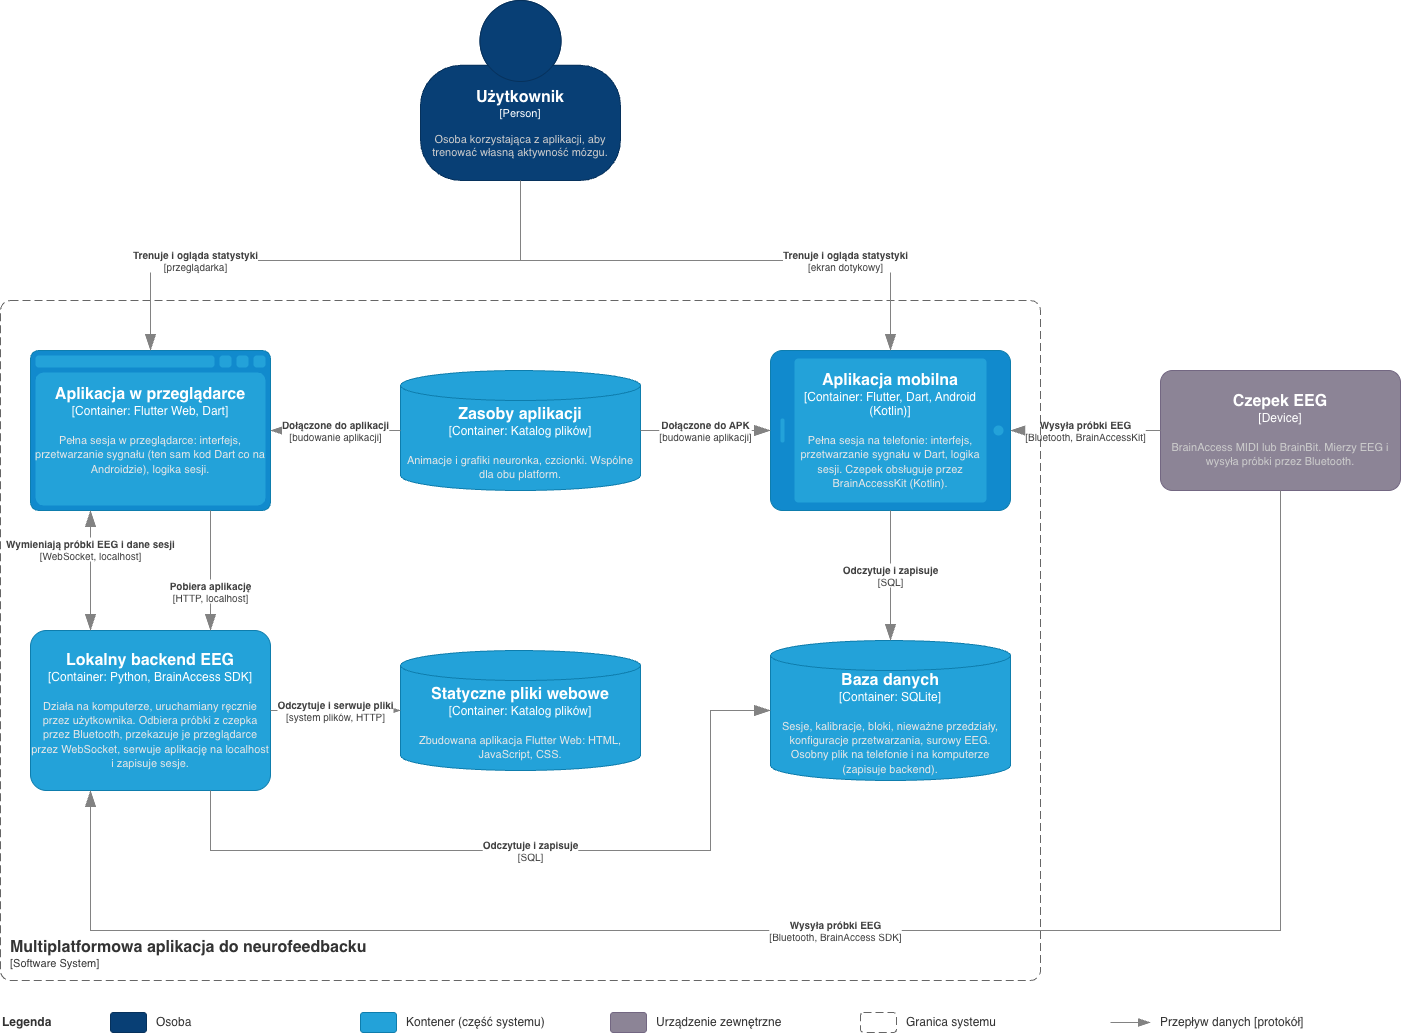

The diagram above was exported from draw.io. Its source (the exported page's mxGraphModel, read from the mxfile embedded in the PNG):
<mxGraphModel dx="1451" dy="1162" grid="1" gridSize="10" guides="1" tooltips="1" connect="1" arrows="1" fold="1" page="1" pageScale="1" pageWidth="1700" pageHeight="1300" math="0" shadow="0">
  <root>
    <mxCell id="0" />
    <mxCell id="1" parent="0" />
    <object placeholders="1" label="&lt;font style=&quot;font-size: 16px&quot;&gt;&lt;b&gt;&lt;div style=&quot;text-align: left&quot;&gt;%c4Name%&lt;/div&gt;&lt;/b&gt;&lt;/font&gt;&lt;div style=&quot;text-align: left&quot;&gt;[%c4Application%]&lt;/div&gt;" c4Name="Multiplatformowa aplikacja do neurofeedbacku" c4Type="SystemScopeBoundary" c4Application="Software System" id="bound">
      <mxCell parent="1" style="rounded=1;fontSize=11;whiteSpace=wrap;html=1;dashed=1;arcSize=20;fillColor=none;strokeColor=#666666;fontColor=#333333;labelBackgroundColor=none;align=left;verticalAlign=bottom;labelBorderColor=none;spacingTop=0;spacing=10;dashPattern=8 4;metaEdit=1;rotatable=0;perimeter=rectanglePerimeter;noLabel=0;labelPadding=0;allowArrows=0;connectable=0;expand=0;recursiveResize=0;editable=1;pointerEvents=0;absoluteArcSize=1;points=[[0.25,0,0],[0.5,0,0],[0.75,0,0],[1,0.25,0],[1,0.5,0],[1,0.75,0],[0.75,1,0],[0.5,1,0],[0.25,1,0],[0,0.75,0],[0,0.5,0],[0,0.25,0]];" vertex="1">
        <mxGeometry height="680" width="1040" x="140" y="450" as="geometry" />
      </mxCell>
    </object>
    <object placeholders="1" label="&lt;font style=&quot;font-size: 16px&quot;&gt;&lt;b&gt;%c4Name%&lt;/b&gt;&lt;/font&gt;&lt;div&gt;[%c4Type%]&lt;/div&gt;&lt;br&gt;&lt;div&gt;&lt;font style=&quot;font-size: 11px&quot;&gt;&lt;font color=&quot;#cccccc&quot;&gt;%c4Description%&lt;/div&gt;" c4Name="Użytkownik" c4Type="Person" c4Description="Osoba korzystająca z aplikacji, aby trenować własną aktywność mózgu." id="user">
      <mxCell parent="1" style="html=1;fontSize=11;dashed=0;whiteSpace=wrap;fillColor=#083F75;strokeColor=#06315C;fontColor=#ffffff;shape=mxgraph.c4.person2;align=center;metaEdit=1;points=[[0.5,0,0],[1,0.5,0],[1,0.75,0],[0.75,1,0],[0.5,1,0],[0.25,1,0],[0,0.75,0],[0,0.5,0]];resizable=0;" vertex="1">
        <mxGeometry height="180" width="200" x="560" y="150" as="geometry" />
      </mxCell>
    </object>
    <object placeholders="1" label="&lt;font style=&quot;font-size: 16px&quot;&gt;&lt;b&gt;%c4Name%&lt;/b&gt;&lt;/font&gt;&lt;div&gt;[%c4Type%]&lt;/div&gt;&lt;br&gt;&lt;div&gt;&lt;font style=&quot;font-size: 11px&quot;&gt;&lt;font color=&quot;#cccccc&quot;&gt;%c4Description%&lt;/div&gt;" c4Name="Czepek EEG" c4Type="Device" c4Description="BrainAccess MIDI lub BrainBit. Mierzy EEG i wysyła próbki przez Bluetooth." id="eeg">
      <mxCell parent="1" style="rounded=1;whiteSpace=wrap;html=1;labelBackgroundColor=none;fillColor=#8C8496;fontColor=#ffffff;align=center;arcSize=10;strokeColor=#736782;metaEdit=1;resizable=0;points=[[0.25,0,0],[0.5,0,0],[0.75,0,0],[1,0.25,0],[1,0.5,0],[1,0.75,0],[0.75,1,0],[0.5,1,0],[0.25,1,0],[0,0.75,0],[0,0.5,0],[0,0.25,0]];" vertex="1">
        <mxGeometry height="120" width="240" x="1300" y="520" as="geometry" />
      </mxCell>
    </object>
    <object placeholders="1" label="&lt;font style=&quot;font-size: 16px&quot;&gt;&lt;b&gt;%c4Name%&lt;/b&gt;&lt;/font&gt;&lt;div&gt;[%c4Type%:&amp;nbsp;%c4Technology%]&lt;/div&gt;&lt;br&gt;&lt;div&gt;&lt;font style=&quot;font-size: 11px&quot;&gt;&lt;font color=&quot;#E6E6E6&quot;&gt;%c4Description%&lt;/div&gt;" c4Name="Aplikacja w przeglądarce" c4Type="Container" c4Technology="Flutter Web, Dart" c4Description="Pełna sesja w przeglądarce: interfejs, przetwarzanie sygnału (ten sam kod Dart co na Androidzie), logika sesji." id="web">
      <mxCell parent="1" style="shape=mxgraph.c4.webBrowserContainer2;whiteSpace=wrap;html=1;boundedLbl=1;rounded=0;labelBackgroundColor=none;strokeColor=#118ACD;fillColor=#23A2D9;strokeColor2=#0E7DAD;fontSize=12;fontColor=#ffffff;align=center;metaEdit=1;points=[[0.5,0,0],[1,0.25,0],[1,0.5,0],[1,0.75,0],[0.5,1,0],[0,0.75,0],[0,0.5,0],[0,0.25,0]];resizable=0;" vertex="1">
        <mxGeometry height="160" width="240" x="170" y="500" as="geometry" />
      </mxCell>
    </object>
    <object placeholders="1" label="&lt;font style=&quot;font-size: 16px&quot;&gt;&lt;b&gt;%c4Name%&lt;/b&gt;&lt;/font&gt;&lt;div&gt;[%c4Type%:&amp;nbsp;%c4Technology%]&lt;/div&gt;&lt;br&gt;&lt;div&gt;&lt;font style=&quot;font-size: 11px&quot;&gt;&lt;font color=&quot;#E6E6E6&quot;&gt;%c4Description%&lt;/div&gt;" c4Name="Aplikacja mobilna" c4Type="Container" c4Technology="Flutter, Dart, Android (Kotlin)" c4Description="Pełna sesja na telefonie: interfejs, przetwarzanie sygnału w Dart, logika sesji. Czepek obsługuje przez BrainAccessKit (Kotlin)." id="mob">
      <mxCell parent="1" style="shape=mxgraph.c4.mobileDeviceContainer;whiteSpace=wrap;html=1;boundedLbl=1;rounded=0;labelBackgroundColor=none;fillColor=#23A2D9;strokeColor=#118ACD;strokeColor2=#0E7DAD;fontSize=12;fontColor=#ffffff;align=center;metaEdit=1;points=[[0.5,0,0],[1,0.25,0],[1,0.5,0],[1,0.75,0],[0.5,1,0],[0,0.75,0],[0,0.5,0],[0,0.25,0]];resizable=0;" vertex="1">
        <mxGeometry height="160" width="240" x="910" y="500" as="geometry" />
      </mxCell>
    </object>
    <object placeholders="1" label="&lt;font style=&quot;font-size: 16px&quot;&gt;&lt;b&gt;%c4Name%&lt;/b&gt;&lt;/font&gt;&lt;div&gt;[%c4Type%:&amp;nbsp;%c4Technology%]&lt;/div&gt;&lt;br&gt;&lt;div&gt;&lt;font style=&quot;font-size: 11px&quot;&gt;&lt;font color=&quot;#E6E6E6&quot;&gt;%c4Description%&lt;/div&gt;" c4Name="Zasoby aplikacji" c4Type="Container" c4Technology="Katalog plików" c4Description="Animacje i grafiki neuronka, czcionki. Wspólne dla obu platform." id="assets">
      <mxCell parent="1" style="shape=cylinder3;size=15;whiteSpace=wrap;html=1;boundedLbl=1;rounded=0;labelBackgroundColor=none;fillColor=#23A2D9;fontSize=12;fontColor=#ffffff;align=center;strokeColor=#0E7DAD;metaEdit=1;points=[[0.5,0,0],[1,0.25,0],[1,0.5,0],[1,0.75,0],[0.5,1,0],[0,0.75,0],[0,0.5,0],[0,0.25,0]];resizable=0;" vertex="1">
        <mxGeometry height="120" width="240" x="540" y="520" as="geometry" />
      </mxCell>
    </object>
    <object placeholders="1" label="&lt;font style=&quot;font-size: 16px&quot;&gt;&lt;b&gt;%c4Name%&lt;/b&gt;&lt;/font&gt;&lt;div&gt;[%c4Type%:&amp;nbsp;%c4Technology%]&lt;/div&gt;&lt;br&gt;&lt;div&gt;&lt;font style=&quot;font-size: 11px&quot;&gt;&lt;font color=&quot;#E6E6E6&quot;&gt;%c4Description%&lt;/div&gt;" c4Name="Lokalny backend EEG" c4Type="Container" c4Technology="Python, BrainAccess SDK" c4Description="Działa na komputerze, uruchamiany ręcznie przez użytkownika. Odbiera próbki z czepka przez Bluetooth, przekazuje je przeglądarce przez WebSocket, serwuje aplikację na localhost i zapisuje sesje." id="back">
      <mxCell parent="1" style="rounded=1;whiteSpace=wrap;html=1;labelBackgroundColor=none;fillColor=#23A2D9;fontColor=#ffffff;align=center;arcSize=10;strokeColor=#0E7DAD;metaEdit=1;resizable=0;points=[[0.25,0,0],[0.5,0,0],[0.75,0,0],[1,0.25,0],[1,0.5,0],[1,0.75,0],[0.75,1,0],[0.5,1,0],[0.25,1,0],[0,0.75,0],[0,0.5,0],[0,0.25,0]];" vertex="1">
        <mxGeometry height="160" width="240" x="170" y="780" as="geometry" />
      </mxCell>
    </object>
    <object placeholders="1" label="&lt;font style=&quot;font-size: 16px&quot;&gt;&lt;b&gt;%c4Name%&lt;/b&gt;&lt;/font&gt;&lt;div&gt;[%c4Type%:&amp;nbsp;%c4Technology%]&lt;/div&gt;&lt;br&gt;&lt;div&gt;&lt;font style=&quot;font-size: 11px&quot;&gt;&lt;font color=&quot;#E6E6E6&quot;&gt;%c4Description%&lt;/div&gt;" c4Name="Statyczne pliki webowe" c4Type="Container" c4Technology="Katalog plików" c4Description="Zbudowana aplikacja Flutter Web: HTML, JavaScript, CSS." id="static">
      <mxCell parent="1" style="shape=cylinder3;size=15;whiteSpace=wrap;html=1;boundedLbl=1;rounded=0;labelBackgroundColor=none;fillColor=#23A2D9;fontSize=12;fontColor=#ffffff;align=center;strokeColor=#0E7DAD;metaEdit=1;points=[[0.5,0,0],[1,0.25,0],[1,0.5,0],[1,0.75,0],[0.5,1,0],[0,0.75,0],[0,0.5,0],[0,0.25,0]];resizable=0;" vertex="1">
        <mxGeometry height="120" width="240" x="540" y="800" as="geometry" />
      </mxCell>
    </object>
    <object placeholders="1" label="&lt;font style=&quot;font-size: 16px&quot;&gt;&lt;b&gt;%c4Name%&lt;/b&gt;&lt;/font&gt;&lt;div&gt;[%c4Type%:&amp;nbsp;%c4Technology%]&lt;/div&gt;&lt;br&gt;&lt;div&gt;&lt;font style=&quot;font-size: 11px&quot;&gt;&lt;font color=&quot;#E6E6E6&quot;&gt;%c4Description%&lt;/div&gt;" c4Name="Baza danych" c4Type="Container" c4Technology="SQLite" c4Description="Sesje, kalibracje, bloki, nieważne przedziały, konfiguracje przetwarzania, surowy EEG. Osobny plik na telefonie i na komputerze (zapisuje backend)." id="db">
      <mxCell parent="1" style="shape=cylinder3;size=15;whiteSpace=wrap;html=1;boundedLbl=1;rounded=0;labelBackgroundColor=none;fillColor=#23A2D9;fontSize=12;fontColor=#ffffff;align=center;strokeColor=#0E7DAD;metaEdit=1;points=[[0.5,0,0],[1,0.25,0],[1,0.5,0],[1,0.75,0],[0.5,1,0],[0,0.75,0],[0,0.5,0],[0,0.25,0]];resizable=0;" vertex="1">
        <mxGeometry height="140" width="240" x="910" y="790" as="geometry" />
      </mxCell>
    </object>
    <object placeholders="1" c4Type="Relationship" c4Technology="przeglądarka" c4Description="Trenuje i ogląda statystyki" label="&lt;div style=&quot;text-align: left&quot;&gt;&lt;div style=&quot;text-align: center&quot;&gt;&lt;b&gt;%c4Description%&lt;/b&gt;&lt;/div&gt;&lt;div style=&quot;text-align: center&quot;&gt;[%c4Technology%]&lt;/div&gt;&lt;/div&gt;" id="r1">
      <mxCell edge="1" parent="1" source="user" style="endArrow=blockThin;html=1;fontSize=10;fontColor=#404040;strokeWidth=1;endFill=1;strokeColor=#828282;elbow=vertical;metaEdit=1;endSize=14;startSize=14;jumpStyle=arc;jumpSize=16;rounded=0;edgeStyle=orthogonalEdgeStyle;defaultLabelBackgroundColor=page;exitX=0.5;exitY=1;exitDx=0;exitDy=0;entryX=0.5;entryY=0;entryDx=0;entryDy=0;" target="web">
        <mxGeometry relative="1" x="0.5" as="geometry">
          <Array as="points">
            <mxPoint x="660" y="410" />
            <mxPoint x="290" y="410" />
          </Array>
        </mxGeometry>
      </mxCell>
    </object>
    <object placeholders="1" c4Type="Relationship" c4Technology="ekran dotykowy" c4Description="Trenuje i ogląda statystyki" label="&lt;div style=&quot;text-align: left&quot;&gt;&lt;div style=&quot;text-align: center&quot;&gt;&lt;b&gt;%c4Description%&lt;/b&gt;&lt;/div&gt;&lt;div style=&quot;text-align: center&quot;&gt;[%c4Technology%]&lt;/div&gt;&lt;/div&gt;" id="r2">
      <mxCell edge="1" parent="1" source="user" style="endArrow=blockThin;html=1;fontSize=10;fontColor=#404040;strokeWidth=1;endFill=1;strokeColor=#828282;elbow=vertical;metaEdit=1;endSize=14;startSize=14;jumpStyle=arc;jumpSize=16;rounded=0;edgeStyle=orthogonalEdgeStyle;defaultLabelBackgroundColor=page;exitX=0.5;exitY=1;exitDx=0;exitDy=0;entryX=0.5;entryY=0;entryDx=0;entryDy=0;" target="mob">
        <mxGeometry relative="1" x="0.5" as="geometry">
          <Array as="points">
            <mxPoint x="660" y="410" />
            <mxPoint x="1030" y="410" />
          </Array>
        </mxGeometry>
      </mxCell>
    </object>
    <object placeholders="1" c4Type="Relationship" c4Technology="budowanie aplikacji" c4Description="Dołączone do aplikacji" label="&lt;div style=&quot;text-align: left&quot;&gt;&lt;div style=&quot;text-align: center&quot;&gt;&lt;b&gt;%c4Description%&lt;/b&gt;&lt;/div&gt;&lt;div style=&quot;text-align: center&quot;&gt;[%c4Technology%]&lt;/div&gt;&lt;/div&gt;" id="r3">
      <mxCell edge="1" parent="1" source="assets" style="endArrow=blockThin;html=1;fontSize=10;fontColor=#404040;strokeWidth=1;endFill=1;strokeColor=#828282;elbow=vertical;metaEdit=1;endSize=14;startSize=14;jumpStyle=arc;jumpSize=16;rounded=0;edgeStyle=orthogonalEdgeStyle;defaultLabelBackgroundColor=page;exitX=0;exitY=0.5;exitDx=0;exitDy=0;entryX=1;entryY=0.5;entryDx=0;entryDy=0;" target="web">
        <mxGeometry relative="1" as="geometry" />
      </mxCell>
    </object>
    <object placeholders="1" c4Type="Relationship" c4Technology="budowanie aplikacji" c4Description="Dołączone do APK" label="&lt;div style=&quot;text-align: left&quot;&gt;&lt;div style=&quot;text-align: center&quot;&gt;&lt;b&gt;%c4Description%&lt;/b&gt;&lt;/div&gt;&lt;div style=&quot;text-align: center&quot;&gt;[%c4Technology%]&lt;/div&gt;&lt;/div&gt;" id="r9">
      <mxCell edge="1" parent="1" source="assets" style="endArrow=blockThin;html=1;fontSize=10;fontColor=#404040;strokeWidth=1;endFill=1;strokeColor=#828282;elbow=vertical;metaEdit=1;endSize=14;startSize=14;jumpStyle=arc;jumpSize=16;rounded=0;edgeStyle=orthogonalEdgeStyle;defaultLabelBackgroundColor=page;exitX=1;exitY=0.5;exitDx=0;exitDy=0;entryX=0;entryY=0.5;entryDx=0;entryDy=0;" target="mob">
        <mxGeometry relative="1" as="geometry" />
      </mxCell>
    </object>
    <object placeholders="1" c4Type="Relationship" c4Technology="WebSocket, localhost" c4Description="Wymieniają próbki EEG i dane sesji" label="&lt;div style=&quot;text-align: left&quot;&gt;&lt;div style=&quot;text-align: center&quot;&gt;&lt;b&gt;%c4Description%&lt;/b&gt;&lt;/div&gt;&lt;div style=&quot;text-align: center&quot;&gt;[%c4Technology%]&lt;/div&gt;&lt;/div&gt;" id="r4">
      <mxCell edge="1" parent="1" source="web" style="endArrow=blockThin;html=1;fontSize=10;fontColor=#404040;strokeWidth=1;endFill=1;strokeColor=#828282;elbow=vertical;metaEdit=1;endSize=14;startSize=14;jumpStyle=arc;jumpSize=16;rounded=0;edgeStyle=orthogonalEdgeStyle;defaultLabelBackgroundColor=page;startArrow=blockThin;startFill=1;exitX=0.25;exitY=1;exitDx=0;exitDy=0;entryX=0.25;entryY=0;entryDx=0;entryDy=0;" target="back">
        <mxGeometry relative="1" x="-0.35" as="geometry" />
      </mxCell>
    </object>
    <object placeholders="1" c4Type="Relationship" c4Technology="HTTP, localhost" c4Description="Pobiera aplikację" label="&lt;div style=&quot;text-align: left&quot;&gt;&lt;div style=&quot;text-align: center&quot;&gt;&lt;b&gt;%c4Description%&lt;/b&gt;&lt;/div&gt;&lt;div style=&quot;text-align: center&quot;&gt;[%c4Technology%]&lt;/div&gt;&lt;/div&gt;" id="r4b">
      <mxCell edge="1" parent="1" source="web" style="endArrow=blockThin;html=1;fontSize=10;fontColor=#404040;strokeWidth=1;endFill=1;strokeColor=#828282;elbow=vertical;metaEdit=1;endSize=14;startSize=14;jumpStyle=arc;jumpSize=16;rounded=0;edgeStyle=orthogonalEdgeStyle;defaultLabelBackgroundColor=page;exitX=0.75;exitY=1;exitDx=0;exitDy=0;entryX=0.75;entryY=0;entryDx=0;entryDy=0;" target="back">
        <mxGeometry relative="1" x="0.35" as="geometry" />
      </mxCell>
    </object>
    <object placeholders="1" c4Type="Relationship" c4Technology="system plików, HTTP" c4Description="Odczytuje i serwuje pliki" label="&lt;div style=&quot;text-align: left&quot;&gt;&lt;div style=&quot;text-align: center&quot;&gt;&lt;b&gt;%c4Description%&lt;/b&gt;&lt;/div&gt;&lt;div style=&quot;text-align: center&quot;&gt;[%c4Technology%]&lt;/div&gt;&lt;/div&gt;" id="r10">
      <mxCell edge="1" parent="1" source="back" style="endArrow=blockThin;html=1;fontSize=10;fontColor=#404040;strokeWidth=1;endFill=1;strokeColor=#828282;elbow=vertical;metaEdit=1;endSize=14;startSize=14;jumpStyle=arc;jumpSize=16;rounded=0;edgeStyle=orthogonalEdgeStyle;defaultLabelBackgroundColor=page;exitX=1;exitY=0.5;exitDx=0;exitDy=0;entryX=0;entryY=0.5;entryDx=0;entryDy=0;" target="static">
        <mxGeometry relative="1" as="geometry" />
      </mxCell>
    </object>
    <object placeholders="1" c4Type="Relationship" c4Technology="SQL" c4Description="Odczytuje i zapisuje" label="&lt;div style=&quot;text-align: left&quot;&gt;&lt;div style=&quot;text-align: center&quot;&gt;&lt;b&gt;%c4Description%&lt;/b&gt;&lt;/div&gt;&lt;div style=&quot;text-align: center&quot;&gt;[%c4Technology%]&lt;/div&gt;&lt;/div&gt;" id="r5">
      <mxCell edge="1" parent="1" source="back" style="endArrow=blockThin;html=1;fontSize=10;fontColor=#404040;strokeWidth=1;endFill=1;strokeColor=#828282;elbow=vertical;metaEdit=1;endSize=14;startSize=14;jumpStyle=arc;jumpSize=16;rounded=0;edgeStyle=orthogonalEdgeStyle;defaultLabelBackgroundColor=page;exitX=0.75;exitY=1;exitDx=0;exitDy=0;entryX=0;entryY=0.5;entryDx=0;entryDy=0;" target="db">
        <mxGeometry relative="1" as="geometry">
          <Array as="points">
            <mxPoint x="350" y="1000" />
            <mxPoint x="850" y="1000" />
            <mxPoint x="850" y="860" />
          </Array>
        </mxGeometry>
      </mxCell>
    </object>
    <object placeholders="1" c4Type="Relationship" c4Technology="SQL" c4Description="Odczytuje i zapisuje" label="&lt;div style=&quot;text-align: left&quot;&gt;&lt;div style=&quot;text-align: center&quot;&gt;&lt;b&gt;%c4Description%&lt;/b&gt;&lt;/div&gt;&lt;div style=&quot;text-align: center&quot;&gt;[%c4Technology%]&lt;/div&gt;&lt;/div&gt;" id="r6">
      <mxCell edge="1" parent="1" source="mob" style="endArrow=blockThin;html=1;fontSize=10;fontColor=#404040;strokeWidth=1;endFill=1;strokeColor=#828282;elbow=vertical;metaEdit=1;endSize=14;startSize=14;jumpStyle=arc;jumpSize=16;rounded=0;edgeStyle=orthogonalEdgeStyle;defaultLabelBackgroundColor=page;exitX=0.5;exitY=1;exitDx=0;exitDy=0;entryX=0.5;entryY=0;entryDx=0;entryDy=0;" target="db">
        <mxGeometry relative="1" as="geometry" />
      </mxCell>
    </object>
    <object placeholders="1" c4Type="Relationship" c4Technology="Bluetooth, BrainAccessKit" c4Description="Wysyła próbki EEG" label="&lt;div style=&quot;text-align: left&quot;&gt;&lt;div style=&quot;text-align: center&quot;&gt;&lt;b&gt;%c4Description%&lt;/b&gt;&lt;/div&gt;&lt;div style=&quot;text-align: center&quot;&gt;[%c4Technology%]&lt;/div&gt;&lt;/div&gt;" id="r7">
      <mxCell edge="1" parent="1" source="eeg" style="endArrow=blockThin;html=1;fontSize=10;fontColor=#404040;strokeWidth=1;endFill=1;strokeColor=#828282;elbow=vertical;metaEdit=1;endSize=14;startSize=14;jumpStyle=arc;jumpSize=16;rounded=0;edgeStyle=orthogonalEdgeStyle;defaultLabelBackgroundColor=page;exitX=0;exitY=0.5;exitDx=0;exitDy=0;entryX=1;entryY=0.5;entryDx=0;entryDy=0;" target="mob">
        <mxGeometry relative="1" as="geometry" />
      </mxCell>
    </object>
    <object placeholders="1" c4Type="Relationship" c4Technology="Bluetooth, BrainAccess SDK" c4Description="Wysyła próbki EEG" label="&lt;div style=&quot;text-align: left&quot;&gt;&lt;div style=&quot;text-align: center&quot;&gt;&lt;b&gt;%c4Description%&lt;/b&gt;&lt;/div&gt;&lt;div style=&quot;text-align: center&quot;&gt;[%c4Technology%]&lt;/div&gt;&lt;/div&gt;" id="r8">
      <mxCell edge="1" parent="1" source="eeg" style="endArrow=blockThin;html=1;fontSize=10;fontColor=#404040;strokeWidth=1;endFill=1;strokeColor=#828282;elbow=vertical;metaEdit=1;endSize=14;startSize=14;jumpStyle=arc;jumpSize=16;rounded=0;edgeStyle=orthogonalEdgeStyle;defaultLabelBackgroundColor=page;exitX=0.5;exitY=1;exitDx=0;exitDy=0;entryX=0.25;entryY=1;entryDx=0;entryDy=0;" target="back">
        <mxGeometry relative="1" as="geometry">
          <Array as="points">
            <mxPoint x="1420" y="1080" />
            <mxPoint x="230" y="1080" />
          </Array>
        </mxGeometry>
      </mxCell>
    </object>
    <mxCell id="lg0" parent="1" style="text;html=1;align=left;verticalAlign=middle;whiteSpace=wrap;fontSize=12;fontColor=#333333;fontStyle=1;" value="Legenda" vertex="1">
      <mxGeometry height="24" width="100" x="140" y="1160" as="geometry" />
    </mxCell>
    <mxCell id="lg1" parent="1" style="rounded=1;fillColor=#083F75;strokeColor=#06315C;html=1;" value="" vertex="1">
      <mxGeometry height="20" width="36" x="250" y="1162" as="geometry" />
    </mxCell>
    <mxCell id="lg1t" parent="1" style="text;html=1;align=left;verticalAlign=middle;whiteSpace=wrap;fontSize=12;fontColor=#333333;" value="Osoba" vertex="1">
      <mxGeometry height="24" width="190" x="294" y="1160" as="geometry" />
    </mxCell>
    <mxCell id="lg2" parent="1" style="rounded=1;fillColor=#23A2D9;strokeColor=#0E7DAD;html=1;" value="" vertex="1">
      <mxGeometry height="20" width="36" x="500" y="1162" as="geometry" />
    </mxCell>
    <mxCell id="lg2t" parent="1" style="text;html=1;align=left;verticalAlign=middle;whiteSpace=wrap;fontSize=12;fontColor=#333333;" value="Kontener (część systemu)" vertex="1">
      <mxGeometry height="24" width="190" x="544" y="1160" as="geometry" />
    </mxCell>
    <mxCell id="lg3" parent="1" style="rounded=1;fillColor=#8C8496;strokeColor=#736782;html=1;" value="" vertex="1">
      <mxGeometry height="20" width="36" x="750" y="1162" as="geometry" />
    </mxCell>
    <mxCell id="lg3t" parent="1" style="text;html=1;align=left;verticalAlign=middle;whiteSpace=wrap;fontSize=12;fontColor=#333333;" value="Urządzenie zewnętrzne" vertex="1">
      <mxGeometry height="24" width="190" x="794" y="1160" as="geometry" />
    </mxCell>
    <mxCell id="lg4" parent="1" style="rounded=1;fillColor=none;dashed=1;dashPattern=8 4;strokeColor=#666666;html=1;" value="" vertex="1">
      <mxGeometry height="20" width="36" x="1000" y="1162" as="geometry" />
    </mxCell>
    <mxCell id="lg4t" parent="1" style="text;html=1;align=left;verticalAlign=middle;whiteSpace=wrap;fontSize=12;fontColor=#333333;" value="Granica systemu" vertex="1">
      <mxGeometry height="24" width="190" x="1044" y="1160" as="geometry" />
    </mxCell>
    <mxCell id="lg5" edge="1" parent="1" style="endArrow=blockThin;html=1;strokeColor=#828282;endFill=1;endSize=10;strokeWidth=1;">
      <mxGeometry relative="1" as="geometry">
        <mxPoint x="1250" y="1172" as="sourcePoint" />
        <mxPoint x="1290" y="1172" as="targetPoint" />
      </mxGeometry>
    </mxCell>
    <mxCell id="lg5t" parent="1" style="text;html=1;align=left;verticalAlign=middle;whiteSpace=wrap;fontSize=12;fontColor=#333333;" value="Przepływ danych [protokół]" vertex="1">
      <mxGeometry height="24" width="230" x="1298" y="1160" as="geometry" />
    </mxCell>
  </root>
</mxGraphModel>